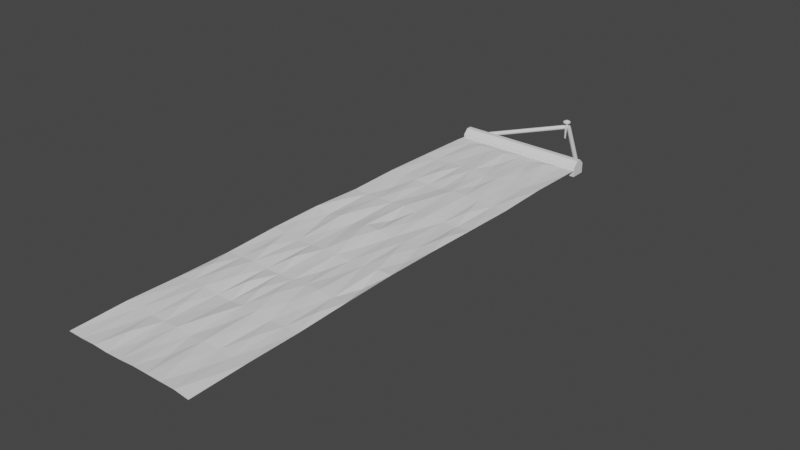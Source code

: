 # Source: GridIso.blend  (saved by Blender 2.90.8; exported with 4.5.12 LTS)
import bpy
from mathutils import Matrix  # noqa: F401  (used for matrix-valued properties, if any)

bpy.ops.wm.read_factory_settings(use_empty=True)
scene = bpy.context.scene
scene.name = 'Scene'

# ---- collections
col_collection = bpy.data.collections.new('Collection'); scene.collection.children.link(col_collection)

# ---- world
world_world = bpy.data.worlds.new('World'); scene.world = world_world
world_world.use_nodes = True; world_world.node_tree.nodes.clear()
_N = world_world.node_tree.nodes; _L = world_world.node_tree.links
n0 = _N.new('ShaderNodeOutputWorld'); n0.name = 'World Output'; n0.location = (300, 300)
n1 = _N.new('ShaderNodeBackground'); n1.name = 'Background'; n1.location = (10, 300)
n1.inputs[0].default_value = (0.05088, 0.05088, 0.05088, 1.0)
_L.new(n1.outputs[0], n0.inputs[0])
n0.is_active_output = True
world_world.color = (0.05088, 0.05088, 0.05088)
world_world.use_sun_shadow = False
world_world.sun_shadow_jitter_overblur = 0.0

# ---- meshes
me_grid = bpy.data.meshes.new('Grid')
me_grid.from_pydata([(-1.0, -3.572, 0.006585), (-0.7778, -3.572, 0.0031), (-0.5556, -3.572, 0.01227), (-0.3333, -3.572, 0.003609), (-0.1111, -3.572, 0.01128), (0.1111, -3.572, 0.02799), (0.3333, -3.572, 0.02877), (0.5556, -3.572, 0.02831), (0.7778, -3.572, 0.03079), (1.0, -3.572, 0.003217), (-1.0, -2.778, 0.03215), (-0.7778, -2.778, 0.01626), (-0.5556, -2.778, 0.007811), (-0.3333, -2.778, 0.01827), (-0.1111, -2.778, 0.0346), (0.1111, -2.778, 0.008601), (0.3333, -2.778, 0.03737), (0.5556, -2.778, 0.009032), (0.7778, -2.778, 0.005995), (1.0, -2.778, 0.01915), (-1.0, -1.984, 0.01584), (-0.7778, -1.984, 0.0258), (-0.5556, -1.984, 0.0405), (-0.3333, -1.984, 0.005407), (-0.1111, -1.984, 0.001812), (0.1111, -1.984, 0.03463), (0.3333, -1.984, 0.04719), (0.5556, -1.984, 0.002133), (0.7778, -1.984, 0.01154), (1.0, -1.984, 0.02064), (-1.0, -1.191, 0.01637), (-0.7778, -1.191, 0.0175), (-0.5556, -1.191, 0.04166), (-0.3333, -1.191, 0.01125), (-0.1111, -1.191, 0.01682), (0.1111, -1.191, 0.01995), (0.3333, -1.191, 0.02897), (0.5556, -1.191, 0.04896), (0.7778, -1.191, 0.02375), (1.0, -1.191, 0.04381), (-1.0, -0.3969, 0.04733), (-0.7778, -0.3969, 0.04555), (-0.5556, -0.3969, 0.01244), (-0.3333, -0.3969, 0.01503), (-0.1111, -0.3969, 0.03147), (0.1111, -0.3969, 0.03447), (0.3333, -0.3969, 0.01876), (0.5556, -0.3969, 0.02635), (0.7778, -0.3969, 0.05431), (1.0, -0.3969, 0.05774), (-1.0, 0.3968, 0.05595), (-0.7778, 0.3968, 0.003689), (-0.5556, 0.3968, 0.05828), (-0.3333, 0.3968, 0.006095), (-0.1111, 0.3968, 0.06323), (0.1111, 0.3968, 0.06159), (0.3333, 0.3968, 0.022), (0.5556, 0.3968, 0.03829), (0.7778, 0.3968, 0.02556), (1.0, 0.3968, 0.04643), (-1.0, 1.191, 0.02301), (-0.7778, 1.191, 0.01366), (-0.5556, 1.191, 0.02991), (-0.3333, 1.191, 0.02147), (-0.1111, 1.191, 0.0432), (0.1111, 1.191, 0.02866), (0.3333, 1.191, 0.0474), (0.5556, 1.191, 0.006775), (0.7778, 1.191, 0.006674), (1.0, 1.191, 0.02554), (-1.0, 1.984, 0.04077), (-0.7778, 1.984, 0.02277), (-0.5556, 1.984, 0.02775), (-0.3333, 1.984, 0.00417), (-0.1111, 1.984, 0.004534), (0.1111, 1.984, 0.04541), (0.3333, 1.984, 0.04322), (0.5556, 1.984, 0.02753), (0.7778, 1.984, 8.894e-05), (1.0, 1.984, 0.007465), (-1.0, 2.778, 0.02711), (-0.7778, 2.778, 0.009799), (-0.5556, 2.778, 0.01028), (-0.3333, 2.778, 0.01619), (-0.1111, 2.778, 0.03461), (0.1111, 2.778, 0.01966), (0.3333, 2.778, 0.02976), (0.5556, 2.778, 0.001133), (0.7778, 2.778, 0.0005014), (1.0, 2.778, 0.02457), (-1.0, 3.572, 0.01004), (-0.7778, 3.572, 0.002474), (-0.5556, 3.572, 0.02961), (-0.3333, 3.572, 0.02164), (-0.1111, 3.572, 0.02802), (0.1111, 3.572, 0.008496), (0.3333, 3.572, 0.004266), (0.5556, 3.572, 0.03126), (0.7778, 3.572, 0.003585), (1.0, 3.572, 0.007844), (-0.8889, 0.7937, 0.04838), (-0.8889, 3.175, 0.0218), (-0.4444, 2.381, 0.04146), (-0.2222, 3.175, 0.03084), (-0.6667, 1.587, 0.003838), (-0.8889, 1.587, 0.02782), (-0.6667, 2.381, 0.02228), (-0.4444, 3.175, 0.01192), (-0.8889, 2.381, 0.03779), (-0.6667, 3.175, 0.02261), (-0.4444, 1.587, 0.04196), (-0.4444, -3.14e-05, 0.02346), (-0.2222, 1.587, 0.007858), (2.98e-08, 3.175, 0.0002473), (-0.8889, -0.7937, 0.02383), (7.451e-09, 1.587, 0.0438), (-0.6667, 0.7937, 0.02663), (0.2222, 3.175, 0.01391), (-0.6667, -0.7937, 0.05961), (-0.4444, 0.7937, 0.0468), (0.4444, 3.175, 0.01175), (-0.2222, 2.381, 0.0337), (-0.2222, 0.7937, 0.0346), (-0.8889, -3.169e-05, 0.04131), (-3.725e-08, 2.381, 0.03055), (-0.8889, -1.587, 0.04553), (-0.6667, -3.126e-05, 0.001513), (0.2222, 2.381, 0.01328), (-0.4444, -0.7937, 0.03604), (-0.4444, -2.381, 0.04286), (0.6666, 2.381, 0.001959), (0.6667, 0.7937, 0.01229), (0.6667, -0.7937, 0.02633), (-0.2222, -3.14e-05, 0.02034), (-0.2222, -1.587, 0.05456), (-0.2222, -3.175, 0.003171), (0.8889, 3.175, 0.0003614), (0.8889, 1.587, 0.01888), (0.8889, -3.126e-05, 0.0257), (0.0, 0.7937, 0.006812), (-3.725e-08, -0.7937, 0.02162), (2.98e-08, -2.381, 0.0429), (-0.8894, -3.173, 0.005603), (0.2222, 1.587, 0.0434), (0.2222, -3.102e-05, 0.01586), (0.2222, -1.587, 0.05175), (0.2222, -3.175, 0.00372), (-0.6671, -2.38, 0.03152), (0.4444, 2.381, 0.03355), (0.4444, 0.7937, 0.01444), (0.4444, -0.7937, 0.01712), (0.4444, -2.381, 0.03446), (-0.4448, -1.586, 0.04096), (-0.4444, -3.175, 0.03732), (0.6667, 3.175, 0.01313), (0.6667, 1.587, 0.04217), (0.6667, -3.126e-05, 0.05804), (0.6667, -1.587, 0.0207), (-0.2225, -0.7927, 0.05885), (-0.2222, -2.381, 0.0153), (0.8889, 2.381, 0.02044), (0.8889, 0.7937, 0.05568), (0.8889, -0.7937, 0.004424), (-0.0002469, 0.0008503, 0.06969), (-1.192e-07, -1.587, 0.0495), (-3.725e-08, -3.175, 0.0204), (-0.8889, -2.381, 0.02857), (0.222, 0.7944, 0.03785), (0.2222, -0.7937, 0.001447), (0.2222, -2.381, 0.01648), (-0.6667, -1.587, 0.04926), (-0.6667, -3.175, 0.001065), (0.4443, 1.588, 0.02635), (0.4444, -3.132e-05, 0.04052), (0.4444, -1.587, 0.02495), (0.8889, -3.175, 0.02349), (0.6667, -3.175, 0.005744), (0.8889, -2.381, 0.004942), (0.4444, -3.175, 0.03866), (0.6667, -2.381, 0.02478), (0.8889, -1.587, 0.04826), (-1.0, 3.732, 0.0), (-0.7778, 3.732, 0.0), (-0.5556, 3.732, 0.0), (-0.3333, 3.732, 0.0), (-0.1111, 3.732, 0.0), (0.1111, 3.732, 0.0), (0.3333, 3.732, 0.0), (0.5556, 3.732, 0.0), (0.7778, 3.732, 0.0), (1.0, 3.732, 0.0), (-1.0, 3.732, -0.09971), (-0.7778, 3.732, -0.09971), (-0.5556, 3.732, -0.09971), (-0.3333, 3.732, -0.09971), (-0.1111, 3.732, -0.09971), (0.1111, 3.732, -0.09971), (0.3333, 3.732, -0.09971), (0.5556, 3.732, -0.09971), (0.7778, 3.732, -0.09971), (1.0, 3.732, -0.09971), (-1.0, 3.955, 0.0), (-0.7778, 3.955, 0.0), (-0.5556, 3.955, 0.0), (-0.3333, 3.955, 0.0), (-0.1111, 3.955, 0.0), (0.1111, 3.955, 0.0), (0.3333, 3.955, 0.0), (0.5556, 3.955, 0.0), (0.7778, 3.955, 0.0), (1.0, 3.955, 0.0), (-1.0, 3.955, -0.09971), (-0.7778, 3.955, -0.09971), (-0.5556, 3.955, -0.09971), (-0.3333, 3.955, -0.09971), (-0.1111, 3.955, -0.09971), (0.1111, 3.955, -0.09971), (0.3333, 3.955, -0.09971), (0.5556, 3.955, -0.09971), (0.7778, 3.955, -0.09971), (1.0, 3.955, -0.09971), (-1.0, 3.811, 0.1239), (-1.0, 3.732, 0.04476), (-0.7778, 3.811, 0.1239), (-0.7778, 3.732, 0.04476), (-0.5556, 3.811, 0.1239), (-0.5556, 3.732, 0.04476), (-0.3333, 3.811, 0.1239), (-0.3333, 3.732, 0.04476), (-0.1111, 3.811, 0.1239), (-0.1111, 3.732, 0.04476), (0.1111, 3.811, 0.1239), (0.1111, 3.732, 0.04476), (0.3333, 3.811, 0.1239), (0.3333, 3.732, 0.04476), (0.5556, 3.811, 0.1239), (0.5556, 3.732, 0.04476), (0.7778, 3.811, 0.1239), (0.7778, 3.732, 0.04476), (1.0, 3.732, 0.04476), (1.0, 3.811, 0.1239), (-1.0, 3.955, 0.05526), (-1.0, 3.886, 0.1239), (-0.7778, 3.955, 0.05526), (-0.7778, 3.886, 0.1239), (-0.5556, 3.955, 0.05526), (-0.5556, 3.886, 0.1239), (-0.3333, 3.955, 0.05526), (-0.3333, 3.886, 0.1239), (-0.1111, 3.955, 0.05526), (-0.1111, 3.886, 0.1239), (0.1111, 3.955, 0.05526), (0.1111, 3.886, 0.1239), (0.3333, 3.955, 0.05526), (0.3333, 3.886, 0.1239), (0.5556, 3.955, 0.05526), (0.5556, 3.886, 0.1239), (0.7778, 3.955, 0.05526), (0.7778, 3.886, 0.1239), (1.0, 3.886, 0.1239), (1.0, 3.955, 0.05526)], [], [(1, 142, 0), (2, 171, 1), (3, 153, 2), (4, 135, 3), (5, 165, 4), (6, 146, 5), (7, 178, 6), (8, 176, 7), (9, 175, 8), (11, 166, 10), (12, 147, 11), (13, 129, 12), (14, 159, 13), (15, 141, 14), (16, 169, 15), (17, 151, 16), (18, 179, 17), (19, 177, 18), (21, 125, 20), (22, 170, 21), (23, 152, 22), (24, 134, 23), (25, 164, 24), (26, 145, 25), (27, 174, 26), (28, 157, 27), (29, 180, 28), (31, 114, 30), (32, 118, 31), (33, 128, 32), (34, 158, 33), (35, 140, 34), (36, 168, 35), (37, 150, 36), (38, 132, 37), (39, 162, 38), (41, 123, 40), (42, 126, 41), (43, 111, 42), (44, 133, 43), (45, 163, 44), (46, 144, 45), (47, 173, 46), (48, 156, 47), (49, 138, 48), (51, 100, 50), (52, 116, 51), (53, 119, 52), (54, 122, 53), (55, 139, 54), (56, 167, 55), (57, 149, 56), (58, 131, 57), (59, 161, 58), (61, 105, 60), (62, 104, 61), (63, 110, 62), (64, 112, 63), (65, 115, 64), (66, 143, 65), (67, 172, 66), (68, 155, 67), (69, 137, 68), (71, 108, 70), (72, 106, 71), (73, 102, 72), (74, 121, 73), (75, 124, 74), (76, 127, 75), (77, 148, 76), (78, 130, 77), (79, 160, 78), (81, 101, 80), (82, 109, 81), (83, 107, 82), (84, 103, 83), (85, 113, 84), (86, 117, 85), (87, 120, 86), (88, 154, 87), (89, 136, 88), (1, 11, 142), (2, 12, 171), (3, 13, 153), (4, 14, 135), (5, 15, 165), (6, 16, 146), (7, 17, 178), (8, 18, 176), (9, 19, 175), (11, 21, 166), (12, 22, 147), (13, 23, 129), (14, 24, 159), (15, 25, 141), (16, 26, 169), (17, 27, 151), (18, 28, 179), (19, 29, 177), (21, 31, 125), (22, 32, 170), (23, 33, 152), (24, 34, 134), (25, 35, 164), (26, 36, 145), (27, 37, 174), (28, 38, 157), (29, 39, 180), (31, 41, 114), (32, 42, 118), (33, 43, 128), (34, 44, 158), (35, 45, 140), (36, 46, 168), (37, 47, 150), (38, 48, 132), (39, 49, 162), (41, 51, 123), (42, 52, 126), (43, 53, 111), (44, 54, 133), (45, 55, 163), (46, 56, 144), (47, 57, 173), (48, 58, 156), (49, 59, 138), (51, 61, 100), (52, 62, 116), (53, 63, 119), (54, 64, 122), (55, 65, 139), (56, 66, 167), (57, 67, 149), (58, 68, 131), (59, 69, 161), (61, 71, 105), (62, 72, 104), (63, 73, 110), (64, 74, 112), (65, 75, 115), (66, 76, 143), (67, 77, 172), (68, 78, 155), (69, 79, 137), (71, 81, 108), (72, 82, 106), (73, 83, 102), (74, 84, 121), (75, 85, 124), (76, 86, 127), (77, 87, 148), (78, 88, 130), (79, 89, 160), (81, 91, 101), (82, 92, 109), (83, 93, 107), (84, 94, 103), (85, 95, 113), (86, 96, 117), (87, 97, 120), (88, 98, 154), (89, 99, 136), (105, 71, 70), (70, 108, 80), (72, 102, 82), (106, 82, 81), (81, 109, 91), (83, 103, 93), (101, 91, 90), (107, 93, 92), (100, 61, 60), (60, 105, 70), (104, 72, 71), (71, 106, 81), (108, 81, 80), (80, 101, 90), (82, 107, 92), (102, 83, 82), (109, 92, 91), (103, 94, 93), (50, 100, 60), (61, 104, 71), (53, 122, 63), (116, 62, 61), (73, 121, 83), (115, 75, 74), (86, 120, 96), (113, 95, 94), (114, 41, 40), (52, 119, 62), (112, 74, 73), (85, 117, 95), (31, 118, 41), (51, 116, 61), (111, 53, 52), (64, 115, 74), (110, 73, 72), (84, 113, 94), (127, 86, 85), (30, 114, 40), (126, 52, 51), (63, 112, 73), (124, 85, 84), (125, 31, 30), (42, 111, 52), (123, 51, 50), (62, 110, 72), (122, 64, 63), (75, 127, 85), (121, 84, 83), (120, 97, 96), (41, 126, 51), (119, 63, 62), (74, 124, 84), (20, 125, 30), (117, 96, 95), (40, 123, 50), (118, 42, 41), (173, 57, 56), (147, 22, 21), (14, 141, 24), (150, 47, 46), (65, 143, 75), (154, 98, 97), (171, 12, 11), (4, 165, 14), (174, 37, 36), (55, 167, 65), (130, 88, 87), (151, 27, 26), (45, 144, 55), (155, 78, 77), (10, 166, 20), (128, 43, 42), (35, 168, 45), (131, 68, 67), (0, 142, 10), (152, 33, 32), (25, 145, 35), (156, 58, 57), (76, 148, 86), (129, 23, 22), (15, 169, 25), (132, 48, 47), (66, 172, 76), (136, 99, 98), (153, 13, 12), (5, 146, 15), (157, 38, 37), (56, 149, 66), (160, 89, 88), (21, 170, 31), (133, 54, 53), (46, 173, 56), (137, 79, 78), (11, 147, 21), (158, 44, 43), (36, 150, 46), (161, 69, 68), (87, 154, 97), (1, 171, 11), (134, 34, 33), (26, 174, 36), (138, 59, 58), (77, 130, 87), (159, 24, 23), (16, 151, 26), (162, 49, 48), (67, 155, 77), (135, 14, 13), (32, 128, 42), (139, 65, 64), (57, 131, 67), (22, 152, 32), (163, 55, 54), (47, 156, 57), (12, 129, 22), (140, 45, 44), (37, 132, 47), (88, 136, 98), (2, 153, 12), (164, 35, 34), (27, 157, 37), (78, 160, 88), (141, 25, 24), (43, 133, 53), (143, 76, 75), (68, 137, 78), (165, 15, 14), (33, 158, 43), (167, 66, 65), (58, 161, 68), (23, 134, 33), (144, 56, 55), (48, 138, 58), (166, 21, 20), (13, 159, 23), (168, 46, 45), (38, 162, 48), (142, 11, 10), (3, 135, 13), (145, 36, 35), (54, 139, 64), (148, 87, 86), (169, 26, 25), (44, 163, 54), (172, 77, 76), (146, 16, 15), (34, 140, 44), (149, 67, 66), (170, 32, 31), (24, 164, 34), (177, 29, 28), (28, 180, 38), (7, 176, 17), (178, 17, 16), (175, 19, 18), (18, 177, 28), (179, 28, 27), (180, 39, 38), (6, 178, 16), (8, 175, 18), (176, 18, 17), (17, 179, 27), (94, 95, 186, 185), (96, 97, 188, 187), (91, 92, 183, 182), (98, 99, 190, 189), (93, 94, 185, 184), (95, 96, 187, 186), (90, 91, 182, 181), (97, 98, 189, 188), (92, 93, 184, 183), (240, 237, 258, 259), (181, 191, 211, 201), (200, 190, 210, 220), (192, 193, 213, 212), (208, 209, 257, 255), (199, 200, 220, 219), (191, 192, 212, 211), (207, 208, 255, 253), (198, 199, 219, 218), (206, 207, 253, 251), (197, 198, 218, 217), (225, 223, 244, 246), (205, 206, 251, 249), (196, 197, 217, 216), (204, 205, 249, 247), (195, 196, 216, 215), (221, 222, 181, 201, 241, 242), (237, 235, 256, 258), (231, 229, 250, 252), (203, 204, 247, 245), (190, 239, 240, 259, 260, 210), (233, 231, 252, 254), (227, 225, 246, 248), (235, 233, 254, 256), (229, 227, 248, 250), (202, 201, 211, 212), (209, 208, 218, 219), (206, 205, 215, 216), (203, 202, 212, 213), (210, 209, 219, 220), (207, 206, 216, 217), (204, 203, 213, 214), (208, 207, 217, 218), (205, 204, 214, 215), (193, 194, 214, 213), (209, 210, 260, 257), (194, 195, 215, 214), (202, 203, 245, 243), (223, 221, 242, 244), (224, 222, 221, 223), (226, 224, 223, 225), (228, 226, 225, 227), (230, 228, 227, 229), (232, 230, 229, 231), (234, 232, 231, 233), (236, 234, 233, 235), (238, 236, 235, 237), (239, 238, 237, 240), (222, 224, 226, 228, 230, 232, 234, 236, 238, 239, 190, 200, 199, 198, 197, 196, 195, 194, 193, 192, 191, 181), (244, 242, 241, 243), (246, 244, 243, 245), (248, 246, 245, 247), (250, 248, 247, 249), (252, 250, 249, 251), (254, 252, 251, 253), (256, 254, 253, 255), (258, 256, 255, 257), (259, 258, 257, 260), (201, 202, 243, 241)])
_uv = me_grid.uv_layers.new(name='UVMap')
_uv.uv.foreach_set('vector', [0.1111, 0.0, 0.05532, 0.05579, 0.0, 0.0, 0.2222, 0.0, 0.1667, 0.05556, 0.1111, 0.0, 0.3333, 0.0, 0.2778, 0.05556, 0.2222, 0.0, 0.4444, 0.0, 0.3889, 0.05556, 0.3333, 0.0, 0.5556, 0.0, 0.5, 0.05556, 0.4444, 0.0, 0.6667, 0.0, 0.6111, 0.05556, 0.5556, 0.0, 0.7778, 0.0, 0.7222, 0.05556, 0.6667, 0.0, 0.8889, 0.0, 0.8333, 0.05556, 0.7778, 0.0, 1.0, 0.0, 0.9444, 0.05556, 0.8889, 0.0, 0.1111, 0.1111, 0.05556, 0.1667, 0.0, 0.1111, 0.2222, 0.1111, 0.1665, 0.1669, 0.1111, 0.1111, 0.3333, 0.1111, 0.2778, 0.1667, 0.2222, 0.1111, 0.4444, 0.1111, 0.3889, 0.1667, 0.3333, 0.1111, 0.5556, 0.1111, 0.5, 0.1667, 0.4444, 0.1111, 0.6667, 0.1111, 0.6111, 0.1667, 0.5556, 0.1111, 0.7778, 0.1111, 0.7222, 0.1667, 0.6667, 0.1111, 0.8889, 0.1111, 0.8333, 0.1667, 0.7778, 0.1111, 1.0, 0.1111, 0.9444, 0.1667, 0.8889, 0.1111, 0.1111, 0.2222, 0.05556, 0.2778, 0.0, 0.2222, 0.2222, 0.2222, 0.1667, 0.2778, 0.1111, 0.2222, 0.3333, 0.2222, 0.2776, 0.278, 0.2222, 0.2222, 0.4444, 0.2222, 0.3889, 0.2778, 0.3333, 0.2222, 0.5556, 0.2222, 0.5, 0.2778, 0.4444, 0.2222, 0.6667, 0.2222, 0.6111, 0.2778, 0.5556, 0.2222, 0.7778, 0.2222, 0.7222, 0.2778, 0.6667, 0.2222, 0.8889, 0.2222, 0.8333, 0.2778, 0.7778, 0.2222, 1.0, 0.2222, 0.9444, 0.2778, 0.8889, 0.2222, 0.1111, 0.3333, 0.05556, 0.3889, 0.0, 0.3333, 0.2222, 0.3333, 0.1667, 0.3889, 0.1111, 0.3333, 0.3333, 0.3333, 0.2778, 0.3889, 0.2222, 0.3333, 0.4444, 0.3333, 0.3887, 0.389, 0.3333, 0.3333, 0.5556, 0.3333, 0.5, 0.3889, 0.4444, 0.3333, 0.6667, 0.3333, 0.6111, 0.3889, 0.5556, 0.3333, 0.7778, 0.3333, 0.7222, 0.3889, 0.6667, 0.3333, 0.8889, 0.3333, 0.8333, 0.3889, 0.7778, 0.3333, 1.0, 0.3333, 0.9444, 0.3889, 0.8889, 0.3333, 0.1111, 0.4444, 0.05556, 0.5, 0.0, 0.4444, 0.2222, 0.4444, 0.1667, 0.5, 0.1111, 0.4444, 0.3333, 0.4444, 0.2778, 0.5, 0.2222, 0.4444, 0.4444, 0.4444, 0.3889, 0.5, 0.3333, 0.4444, 0.5556, 0.4444, 0.4999, 0.5001, 0.4444, 0.4444, 0.6667, 0.4444, 0.6111, 0.5, 0.5556, 0.4444, 0.7778, 0.4444, 0.7222, 0.5, 0.6667, 0.4444, 0.8889, 0.4444, 0.8333, 0.5, 0.7778, 0.4444, 1.0, 0.4444, 0.9444, 0.5, 0.8889, 0.4444, 0.1111, 0.5556, 0.05556, 0.6111, 0.0, 0.5556, 0.2222, 0.5556, 0.1667, 0.6111, 0.1111, 0.5556, 0.3333, 0.5556, 0.2778, 0.6111, 0.2222, 0.5556, 0.4444, 0.5556, 0.3889, 0.6111, 0.3333, 0.5556, 0.5556, 0.5556, 0.5, 0.6111, 0.4444, 0.5556, 0.6667, 0.5556, 0.611, 0.6112, 0.5556, 0.5556, 0.7778, 0.5556, 0.7222, 0.6111, 0.6667, 0.5556, 0.8889, 0.5556, 0.8333, 0.6111, 0.7778, 0.5556, 1.0, 0.5556, 0.9444, 0.6111, 0.8889, 0.5556, 0.1111, 0.6667, 0.05556, 0.7222, 0.0, 0.6667, 0.2222, 0.6667, 0.1667, 0.7222, 0.1111, 0.6667, 0.3333, 0.6667, 0.2778, 0.7222, 0.2222, 0.6667, 0.4444, 0.6667, 0.3889, 0.7222, 0.3333, 0.6667, 0.5556, 0.6667, 0.5, 0.7222, 0.4444, 0.6667, 0.6667, 0.6667, 0.6111, 0.7222, 0.5556, 0.6667, 0.7778, 0.6667, 0.7222, 0.7223, 0.6667, 0.6667, 0.8889, 0.6667, 0.8333, 0.7222, 0.7778, 0.6667, 1.0, 0.6667, 0.9444, 0.7222, 0.8889, 0.6667, 0.1111, 0.7778, 0.05556, 0.8333, 0.0, 0.7778, 0.2222, 0.7778, 0.1667, 0.8333, 0.1111, 0.7778, 0.3333, 0.7778, 0.2778, 0.8333, 0.2222, 0.7778, 0.4444, 0.7778, 0.3889, 0.8333, 0.3333, 0.7778, 0.5556, 0.7778, 0.5, 0.8333, 0.4444, 0.7778, 0.6667, 0.7778, 0.6111, 0.8333, 0.5556, 0.7778, 0.7778, 0.7778, 0.7222, 0.8333, 0.6667, 0.7778, 0.8889, 0.7778, 0.8333, 0.8334, 0.7778, 0.7778, 1.0, 0.7778, 0.9444, 0.8333, 0.8889, 0.7778, 0.1111, 0.8889, 0.05556, 0.9444, 0.0, 0.8889, 0.2222, 0.8889, 0.1667, 0.9444, 0.1111, 0.8889, 0.3333, 0.8889, 0.2778, 0.9444, 0.2222, 0.8889, 0.4444, 0.8889, 0.3889, 0.9444, 0.3333, 0.8889, 0.5556, 0.8889, 0.5, 0.9444, 0.4444, 0.8889, 0.6667, 0.8889, 0.6111, 0.9444, 0.5556, 0.8889, 0.7778, 0.8889, 0.7222, 0.9444, 0.6667, 0.8889, 0.8889, 0.8889, 0.8333, 0.9444, 0.7778, 0.8889, 1.0, 0.8889, 0.9444, 0.9445, 0.8889, 0.8889, 0.1111, 0.0, 0.1111, 0.1111, 0.05532, 0.05579, 0.2222, 0.0, 0.2222, 0.1111, 0.1667, 0.05556, 0.3333, 0.0, 0.3333, 0.1111, 0.2778, 0.05556, 0.4444, 0.0, 0.4444, 0.1111, 0.3889, 0.05556, 0.5556, 0.0, 0.5556, 0.1111, 0.5, 0.05556, 0.6667, 0.0, 0.6667, 0.1111, 0.6111, 0.05556, 0.7778, 0.0, 0.7778, 0.1111, 0.7222, 0.05556, 0.8889, 0.0, 0.8889, 0.1111, 0.8333, 0.05556, 1.0, 0.0, 1.0, 0.1111, 0.9444, 0.05556, 0.1111, 0.1111, 0.1111, 0.2222, 0.05556, 0.1667, 0.2222, 0.1111, 0.2222, 0.2222, 0.1665, 0.1669, 0.3333, 0.1111, 0.3333, 0.2222, 0.2778, 0.1667, 0.4444, 0.1111, 0.4444, 0.2222, 0.3889, 0.1667, 0.5556, 0.1111, 0.5556, 0.2222, 0.5, 0.1667, 0.6667, 0.1111, 0.6667, 0.2222, 0.6111, 0.1667, 0.7778, 0.1111, 0.7778, 0.2222, 0.7222, 0.1667, 0.8889, 0.1111, 0.8889, 0.2222, 0.8333, 0.1667, 1.0, 0.1111, 1.0, 0.2222, 0.9444, 0.1667, 0.1111, 0.2222, 0.1111, 0.3333, 0.05556, 0.2778, 0.2222, 0.2222, 0.2222, 0.3333, 0.1667, 0.2778, 0.3333, 0.2222, 0.3333, 0.3333, 0.2776, 0.278, 0.4444, 0.2222, 0.4444, 0.3333, 0.3889, 0.2778, 0.5556, 0.2222, 0.5556, 0.3333, 0.5, 0.2778, 0.6667, 0.2222, 0.6667, 0.3333, 0.6111, 0.2778, 0.7778, 0.2222, 0.7778, 0.3333, 0.7222, 0.2778, 0.8889, 0.2222, 0.8889, 0.3333, 0.8333, 0.2778, 1.0, 0.2222, 1.0, 0.3333, 0.9444, 0.2778, 0.1111, 0.3333, 0.1111, 0.4444, 0.05556, 0.3889, 0.2222, 0.3333, 0.2222, 0.4444, 0.1667, 0.3889, 0.3333, 0.3333, 0.3333, 0.4444, 0.2778, 0.3889, 0.4444, 0.3333, 0.4444, 0.4444, 0.3887, 0.389, 0.5556, 0.3333, 0.5556, 0.4444, 0.5, 0.3889, 0.6667, 0.3333, 0.6667, 0.4444, 0.6111, 0.3889, 0.7778, 0.3333, 0.7778, 0.4444, 0.7222, 0.3889, 0.8889, 0.3333, 0.8889, 0.4444, 0.8333, 0.3889, 1.0, 0.3333, 1.0, 0.4444, 0.9444, 0.3889, 0.1111, 0.4444, 0.1111, 0.5556, 0.05556, 0.5, 0.2222, 0.4444, 0.2222, 0.5556, 0.1667, 0.5, 0.3333, 0.4444, 0.3333, 0.5556, 0.2778, 0.5, 0.4444, 0.4444, 0.4444, 0.5556, 0.3889, 0.5, 0.5556, 0.4444, 0.5556, 0.5556, 0.4999, 0.5001, 0.6667, 0.4444, 0.6667, 0.5556, 0.6111, 0.5, 0.7778, 0.4444, 0.7778, 0.5556, 0.7222, 0.5, 0.8889, 0.4444, 0.8889, 0.5556, 0.8333, 0.5, 1.0, 0.4444, 1.0, 0.5556, 0.9444, 0.5, 0.1111, 0.5556, 0.1111, 0.6667, 0.05556, 0.6111, 0.2222, 0.5556, 0.2222, 0.6667, 0.1667, 0.6111, 0.3333, 0.5556, 0.3333, 0.6667, 0.2778, 0.6111, 0.4444, 0.5556, 0.4444, 0.6667, 0.3889, 0.6111, 0.5556, 0.5556, 0.5556, 0.6667, 0.5, 0.6111, 0.6667, 0.5556, 0.6667, 0.6667, 0.611, 0.6112, 0.7778, 0.5556, 0.7778, 0.6667, 0.7222, 0.6111, 0.8889, 0.5556, 0.8889, 0.6667, 0.8333, 0.6111, 1.0, 0.5556, 1.0, 0.6667, 0.9444, 0.6111, 0.1111, 0.6667, 0.1111, 0.7778, 0.05556, 0.7222, 0.2222, 0.6667, 0.2222, 0.7778, 0.1667, 0.7222, 0.3333, 0.6667, 0.3333, 0.7778, 0.2778, 0.7222, 0.4444, 0.6667, 0.4444, 0.7778, 0.3889, 0.7222, 0.5556, 0.6667, 0.5556, 0.7778, 0.5, 0.7222, 0.6667, 0.6667, 0.6667, 0.7778, 0.6111, 0.7222, 0.7778, 0.6667, 0.7778, 0.7778, 0.7222, 0.7223, 0.8889, 0.6667, 0.8889, 0.7778, 0.8333, 0.7222, 1.0, 0.6667, 1.0, 0.7778, 0.9444, 0.7222, 0.1111, 0.7778, 0.1111, 0.8889, 0.05556, 0.8333, 0.2222, 0.7778, 0.2222, 0.8889, 0.1667, 0.8333, 0.3333, 0.7778, 0.3333, 0.8889, 0.2778, 0.8333, 0.4444, 0.7778, 0.4444, 0.8889, 0.3889, 0.8333, 0.5556, 0.7778, 0.5556, 0.8889, 0.5, 0.8333, 0.6667, 0.7778, 0.6667, 0.8889, 0.6111, 0.8333, 0.7778, 0.7778, 0.7778, 0.8889, 0.7222, 0.8333, 0.8889, 0.7778, 0.8889, 0.8889, 0.8333, 0.8334, 1.0, 0.7778, 1.0, 0.8889, 0.9444, 0.8333, 0.1111, 0.8889, 0.1111, 1.0, 0.05556, 0.9444, 0.2222, 0.8889, 0.2222, 1.0, 0.1667, 0.9444, 0.3333, 0.8889, 0.3333, 1.0, 0.2778, 0.9444, 0.4444, 0.8889, 0.4444, 1.0, 0.3889, 0.9444, 0.5556, 0.8889, 0.5556, 1.0, 0.5, 0.9444, 0.6667, 0.8889, 0.6667, 1.0, 0.6111, 0.9444, 0.7778, 0.8889, 0.7778, 1.0, 0.7222, 0.9444, 0.8889, 0.8889, 0.8889, 1.0, 0.8333, 0.9444, 1.0, 0.8889, 1.0, 1.0, 0.9444, 0.9445, 0.05556, 0.7222, 0.1111, 0.7778, 0.0, 0.7778, 0.0, 0.7778, 0.05556, 0.8333, 0.0, 0.8889, 0.2222, 0.7778, 0.2778, 0.8333, 0.2222, 0.8889, 0.1667, 0.8333, 0.2222, 0.8889, 0.1111, 0.8889, 0.1111, 0.8889, 0.1667, 0.9444, 0.1111, 1.0, 0.3333, 0.8889, 0.3889, 0.9444, 0.3333, 1.0, 0.05556, 0.9444, 0.1111, 1.0, 0.0, 1.0, 0.2778, 0.9444, 0.3333, 1.0, 0.2222, 1.0, 0.05556, 0.6111, 0.1111, 0.6667, 0.0, 0.6667, 0.0, 0.6667, 0.05556, 0.7222, 0.0, 0.7778, 0.1667, 0.7222, 0.2222, 0.7778, 0.1111, 0.7778, 0.1111, 0.7778, 0.1667, 0.8333, 0.1111, 0.8889, 0.05556, 0.8333, 0.1111, 0.8889, 0.0, 0.8889, 0.0, 0.8889, 0.05556, 0.9444, 0.0, 1.0, 0.2222, 0.8889, 0.2778, 0.9444, 0.2222, 1.0, 0.2778, 0.8333, 0.3333, 0.8889, 0.2222, 0.8889, 0.1667, 0.9444, 0.2222, 1.0, 0.1111, 1.0, 0.3889, 0.9444, 0.4444, 1.0, 0.3333, 1.0, 0.0, 0.5556, 0.05556, 0.6111, 0.0, 0.6667, 0.1111, 0.6667, 0.1667, 0.7222, 0.1111, 0.7778, 0.3333, 0.5556, 0.3889, 0.6111, 0.3333, 0.6667, 0.1667, 0.6111, 0.2222, 0.6667, 0.1111, 0.6667, 0.3333, 0.7778, 0.3889, 0.8333, 0.3333, 0.8889, 0.5, 0.7222, 0.5556, 0.7778, 0.4444, 0.7778, 0.6667, 0.8889, 0.7222, 0.9444, 0.6667, 1.0, 0.5, 0.9444, 0.5556, 1.0, 0.4444, 1.0, 0.05556, 0.3889, 0.1111, 0.4444, 0.0, 0.4444, 0.2222, 0.5556, 0.2778, 0.6111, 0.2222, 0.6667, 0.3889, 0.7222, 0.4444, 0.7778, 0.3333, 0.7778, 0.5556, 0.8889, 0.6111, 0.9444, 0.5556, 1.0, 0.1111, 0.3333, 0.1667, 0.3889, 0.1111, 0.4444, 0.1111, 0.5556, 0.1667, 0.6111, 0.1111, 0.6667, 0.2778, 0.5, 0.3333, 0.5556, 0.2222, 0.5556, 0.4444, 0.6667, 0.5, 0.7222, 0.4444, 0.7778, 0.2778, 0.7222, 0.3333, 0.7778, 0.2222, 0.7778, 0.4444, 0.8889, 0.5, 0.9444, 0.4444, 1.0, 0.6111, 0.8333, 0.6667, 0.8889, 0.5556, 0.8889, 0.0, 0.3333, 0.05556, 0.3889, 0.0, 0.4444, 0.1667, 0.5, 0.2222, 0.5556, 0.1111, 0.5556, 0.3333, 0.6667, 0.3889, 0.7222, 0.3333, 0.7778, 0.5, 0.8333, 0.5556, 0.8889, 0.4444, 0.8889, 0.05556, 0.2778, 0.1111, 0.3333, 0.0, 0.3333, 0.2222, 0.4444, 0.2778, 0.5, 0.2222, 0.5556, 0.05556, 0.5, 0.1111, 0.5556, 0.0, 0.5556, 0.2222, 0.6667, 0.2778, 0.7222, 0.2222, 0.7778, 0.3889, 0.6111, 0.4444, 0.6667, 0.3333, 0.6667, 0.5556, 0.7778, 0.6111, 0.8333, 0.5556, 0.8889, 0.3889, 0.8333, 0.4444, 0.8889, 0.3333, 0.8889, 0.7222, 0.9444, 0.7778, 1.0, 0.6667, 1.0, 0.1111, 0.4444, 0.1667, 0.5, 0.1111, 0.5556, 0.2778, 0.6111, 0.3333, 0.6667, 0.2222, 0.6667, 0.4444, 0.7778, 0.5, 0.8333, 0.4444, 0.8889, 0.0, 0.2222, 0.05556, 0.2778, 0.0, 0.3333, 0.6111, 0.9444, 0.6667, 1.0, 0.5556, 1.0, 0.0, 0.4444, 0.05556, 0.5, 0.0, 0.5556, 0.1667, 0.3889, 0.2222, 0.4444, 0.1111, 0.4444, 0.7222, 0.5, 0.7778, 0.5556, 0.6667, 0.5556, 0.1665, 0.1669, 0.2222, 0.2222, 0.1111, 0.2222, 0.4444, 0.1111, 0.5, 0.1667, 0.4444, 0.2222, 0.7222, 0.3889, 0.7778, 0.4444, 0.6667, 0.4444, 0.5556, 0.6667, 0.6111, 0.7222, 0.5556, 0.7778, 0.8333, 0.9444, 0.8889, 1.0, 0.7778, 1.0, 0.1667, 0.05556, 0.2222, 0.1111, 0.1111, 0.1111, 0.4444, 0.0, 0.5, 0.05556, 0.4444, 0.1111, 0.7222, 0.2778, 0.7778, 0.3333, 0.6667, 0.3333, 0.5556, 0.5556, 0.611, 0.6112, 0.5556, 0.6667, 0.8333, 0.8334, 0.8889, 0.8889, 0.7778, 0.8889, 0.7222, 0.1667, 0.7778, 0.2222, 0.6667, 0.2222, 0.5556, 0.4444, 0.6111, 0.5, 0.5556, 0.5556, 0.8333, 0.7222, 0.8889, 0.7778, 0.7778, 0.7778, 0.0, 0.1111, 0.05556, 0.1667, 0.0, 0.2222, 0.2778, 0.3889, 0.3333, 0.4444, 0.2222, 0.4444, 0.5556, 0.3333, 0.6111, 0.3889, 0.5556, 0.4444, 0.8333, 0.6111, 0.8889, 0.6667, 0.7778, 0.6667, 0.0, 0.0, 0.05532, 0.05579, 0.0, 0.1111, 0.2776, 0.278, 0.3333, 0.3333, 0.2222, 0.3333, 0.5556, 0.2222, 0.6111, 0.2778, 0.5556, 0.3333, 0.8333, 0.5, 0.8889, 0.5556, 0.7778, 0.5556, 0.6667, 0.7778, 0.7222, 0.8333, 0.6667, 0.8889, 0.2778, 0.1667, 0.3333, 0.2222, 0.2222, 0.2222, 0.5556, 0.1111, 0.6111, 0.1667, 0.5556, 0.2222, 0.8333, 0.3889, 0.8889, 0.4444, 0.7778, 0.4444, 0.6667, 0.6667, 0.7222, 0.7223, 0.6667, 0.7778, 0.9444, 0.9445, 1.0, 1.0, 0.8889, 1.0, 0.2778, 0.05556, 0.3333, 0.1111, 0.2222, 0.1111, 0.5556, 0.0, 0.6111, 0.05556, 0.5556, 0.1111, 0.8333, 0.2778, 0.8889, 0.3333, 0.7778, 0.3333, 0.6667, 0.5556, 0.7222, 0.6111, 0.6667, 0.6667, 0.9444, 0.8333, 1.0, 0.8889, 0.8889, 0.8889, 0.1111, 0.2222, 0.1667, 0.2778, 0.1111, 0.3333, 0.3889, 0.5, 0.4444, 0.5556, 0.3333, 0.5556, 0.6667, 0.4444, 0.7222, 0.5, 0.6667, 0.5556, 0.9444, 0.7222, 1.0, 0.7778, 0.8889, 0.7778, 0.1111, 0.1111, 0.1665, 0.1669, 0.1111, 0.2222, 0.3887, 0.389, 0.4444, 0.4444, 0.3333, 0.4444, 0.6667, 0.3333, 0.7222, 0.3889, 0.6667, 0.4444, 0.9444, 0.6111, 1.0, 0.6667, 0.8889, 0.6667, 0.7778, 0.8889, 0.8333, 0.9444, 0.7778, 1.0, 0.1111, 0.0, 0.1667, 0.05556, 0.1111, 0.1111, 0.3889, 0.2778, 0.4444, 0.3333, 0.3333, 0.3333, 0.6667, 0.2222, 0.7222, 0.2778, 0.6667, 0.3333, 0.9444, 0.5, 1.0, 0.5556, 0.8889, 0.5556, 0.7778, 0.7778, 0.8333, 0.8334, 0.7778, 0.8889, 0.3889, 0.1667, 0.4444, 0.2222, 0.3333, 0.2222, 0.6667, 0.1111, 0.7222, 0.1667, 0.6667, 0.2222, 0.9444, 0.3889, 1.0, 0.4444, 0.8889, 0.4444, 0.7778, 0.6667, 0.8333, 0.7222, 0.7778, 0.7778, 0.3889, 0.05556, 0.4444, 0.1111, 0.3333, 0.1111, 0.2222, 0.3333, 0.2778, 0.3889, 0.2222, 0.4444, 0.5, 0.6111, 0.5556, 0.6667, 0.4444, 0.6667, 0.7778, 0.5556, 0.8333, 0.6111, 0.7778, 0.6667, 0.2222, 0.2222, 0.2776, 0.278, 0.2222, 0.3333, 0.4999, 0.5001, 0.5556, 0.5556, 0.4444, 0.5556, 0.7778, 0.4444, 0.8333, 0.5, 0.7778, 0.5556, 0.2222, 0.1111, 0.2778, 0.1667, 0.2222, 0.2222, 0.5, 0.3889, 0.5556, 0.4444, 0.4444, 0.4444, 0.7778, 0.3333, 0.8333, 0.3889, 0.7778, 0.4444, 0.8889, 0.8889, 0.9444, 0.9445, 0.8889, 1.0, 0.2222, 0.0, 0.2778, 0.05556, 0.2222, 0.1111, 0.5, 0.2778, 0.5556, 0.3333, 0.4444, 0.3333, 0.7778, 0.2222, 0.8333, 0.2778, 0.7778, 0.3333, 0.8889, 0.7778, 0.9444, 0.8333, 0.8889, 0.8889, 0.5, 0.1667, 0.5556, 0.2222, 0.4444, 0.2222, 0.3333, 0.4444, 0.3889, 0.5, 0.3333, 0.5556, 0.6111, 0.7222, 0.6667, 0.7778, 0.5556, 0.7778, 0.8889, 0.6667, 0.9444, 0.7222, 0.8889, 0.7778, 0.5, 0.05556, 0.5556, 0.1111, 0.4444, 0.1111, 0.3333, 0.3333, 0.3887, 0.389, 0.3333, 0.4444, 0.611, 0.6112, 0.6667, 0.6667, 0.5556, 0.6667, 0.8889, 0.5556, 0.9444, 0.6111, 0.8889, 0.6667, 0.3333, 0.2222, 0.3889, 0.2778, 0.3333, 0.3333, 0.6111, 0.5, 0.6667, 0.5556, 0.5556, 0.5556, 0.8889, 0.4444, 0.9444, 0.5, 0.8889, 0.5556, 0.05556, 0.1667, 0.1111, 0.2222, 0.0, 0.2222, 0.3333, 0.1111, 0.3889, 0.1667, 0.3333, 0.2222, 0.6111, 0.3889, 0.6667, 0.4444, 0.5556, 0.4444, 0.8889, 0.3333, 0.9444, 0.3889, 0.8889, 0.4444, 0.05532, 0.05579, 0.1111, 0.1111, 0.0, 0.1111, 0.3333, 0.0, 0.3889, 0.05556, 0.3333, 0.1111, 0.6111, 0.2778, 0.6667, 0.3333, 0.5556, 0.3333, 0.4444, 0.5556, 0.5, 0.6111, 0.4444, 0.6667, 0.7222, 0.8333, 0.7778, 0.8889, 0.6667, 0.8889, 0.6111, 0.1667, 0.6667, 0.2222, 0.5556, 0.2222, 0.4444, 0.4444, 0.4999, 0.5001, 0.4444, 0.5556, 0.7222, 0.7223, 0.7778, 0.7778, 0.6667, 0.7778, 0.6111, 0.05556, 0.6667, 0.1111, 0.5556, 0.1111, 0.4444, 0.3333, 0.5, 0.3889, 0.4444, 0.4444, 0.7222, 0.6111, 0.7778, 0.6667, 0.6667, 0.6667, 0.1667, 0.2778, 0.2222, 0.3333, 0.1111, 0.3333, 0.4444, 0.2222, 0.5, 0.2778, 0.4444, 0.3333, 0.9444, 0.1667, 1.0, 0.2222, 0.8889, 0.2222, 0.8889, 0.2222, 0.9444, 0.2778, 0.8889, 0.3333, 0.7778, 0.0, 0.8333, 0.05556, 0.7778, 0.1111, 0.7222, 0.05556, 0.7778, 0.1111, 0.6667, 0.1111, 0.9444, 0.05556, 1.0, 0.1111, 0.8889, 0.1111, 0.8889, 0.1111, 0.9444, 0.1667, 0.8889, 0.2222, 0.8333, 0.1667, 0.8889, 0.2222, 0.7778, 0.2222, 0.9444, 0.2778, 1.0, 0.3333, 0.8889, 0.3333, 0.6667, 0.0, 0.7222, 0.05556, 0.6667, 0.1111, 0.8889, 0.0, 0.9444, 0.05556, 0.8889, 0.1111, 0.8333, 0.05556, 0.8889, 0.1111, 0.7778, 0.1111, 0.7778, 0.1111, 0.8333, 0.1667, 0.7778, 0.2222, 0.4444, 1.0, 0.5556, 1.0, 0.5556, 1.0, 0.4444, 1.0, 0.6667, 1.0, 0.7778, 1.0, 0.7778, 1.0, 0.6667, 1.0, 0.1111, 1.0, 0.2222, 1.0, 0.2222, 1.0, 0.1111, 1.0, 0.8889, 1.0, 1.0, 1.0, 1.0, 1.0, 0.8889, 1.0, 0.3333, 1.0, 0.4444, 1.0, 0.4444, 1.0, 0.3333, 1.0, 0.5556, 1.0, 0.6667, 1.0, 0.6667, 1.0, 0.5556, 1.0, 0.0, 1.0, 0.1111, 1.0, 0.1111, 1.0, 0.0, 1.0, 0.7778, 1.0, 0.8889, 1.0, 0.8889, 1.0, 0.7778, 1.0, 0.2222, 1.0, 0.3333, 1.0, 0.3333, 1.0, 0.2222, 1.0, 0.0, 0.0, 0.0, 0.0, 0.0, 0.0, 0.0, 0.0, 0.0, 0.0, 0.0, 0.0, 0.0, 0.0, 0.0, 0.0, 0.0, 0.0, 0.0, 0.0, 0.0, 0.0, 0.0, 0.0, 0.0, 0.0, 0.0, 0.0, 0.0, 0.0, 0.0, 0.0, 0.7778, 1.0, 0.8889, 1.0, 0.8889, 1.0, 0.7778, 1.0, 0.0, 0.0, 0.0, 0.0, 0.0, 0.0, 0.0, 0.0, 0.0, 0.0, 0.0, 0.0, 0.0, 0.0, 0.0, 0.0, 0.6667, 1.0, 0.7778, 1.0, 0.7778, 1.0, 0.6667, 1.0, 0.0, 0.0, 0.0, 0.0, 0.0, 0.0, 0.0, 0.0, 0.5556, 1.0, 0.6667, 1.0, 0.6667, 1.0, 0.5556, 1.0, 0.0, 0.0, 0.0, 0.0, 0.0, 0.0, 0.0, 0.0, 0.0, 0.0, 0.0, 0.0, 0.0, 0.0, 0.0, 0.0, 0.4444, 1.0, 0.5556, 1.0, 0.5556, 1.0, 0.4444, 1.0, 0.0, 0.0, 0.0, 0.0, 0.0, 0.0, 0.0, 0.0, 0.3333, 1.0, 0.4444, 1.0, 0.4444, 1.0, 0.3333, 1.0, 0.0, 0.0, 0.0, 0.0, 0.0, 0.0, 0.0, 0.0, 0.0, 0.0, 0.0, 0.0, 0.0, 0.0, 0.0, 0.0, 0.0, 0.0, 0.0, 0.0, 0.0, 0.0, 0.0, 0.0, 0.0, 0.0, 0.0, 0.0, 0.0, 0.0, 0.0, 0.0, 0.0, 0.0, 0.0, 0.0, 0.2222, 1.0, 0.3333, 1.0, 0.3333, 1.0, 0.2222, 1.0, 0.0, 0.0, 0.0, 0.0, 0.0, 0.0, 0.0, 0.0, 0.0, 0.0, 0.0, 0.0, 0.0, 0.0, 0.0, 0.0, 0.0, 0.0, 0.0, 0.0, 0.0, 0.0, 0.0, 0.0, 0.0, 0.0, 0.0, 0.0, 0.0, 0.0, 0.0, 0.0, 0.0, 0.0, 0.0, 0.0, 0.0, 0.0, 0.0, 0.0, 0.0, 0.0, 0.0, 0.0, 0.1111, 1.0, 0.0, 1.0, 0.0, 1.0, 0.1111, 1.0, 0.8889, 1.0, 0.7778, 1.0, 0.7778, 1.0, 0.8889, 1.0, 0.5556, 1.0, 0.4444, 1.0, 0.4444, 1.0, 0.5556, 1.0, 0.2222, 1.0, 0.1111, 1.0, 0.1111, 1.0, 0.2222, 1.0, 1.0, 1.0, 0.8889, 1.0, 0.8889, 1.0, 1.0, 1.0, 0.6667, 1.0, 0.5556, 1.0, 0.5556, 1.0, 0.6667, 1.0, 0.3333, 1.0, 0.2222, 1.0, 0.2222, 1.0, 0.3333, 1.0, 0.7778, 1.0, 0.6667, 1.0, 0.6667, 1.0, 0.7778, 1.0, 0.4444, 1.0, 0.3333, 1.0, 0.3333, 1.0, 0.4444, 1.0, 0.0, 0.0, 0.0, 0.0, 0.0, 0.0, 0.0, 0.0, 0.8889, 1.0, 1.0, 1.0, 1.0, 1.0, 0.8889, 1.0, 0.0, 0.0, 0.0, 0.0, 0.0, 0.0, 0.0, 0.0, 0.1111, 1.0, 0.2222, 1.0, 0.2222, 1.0, 0.1111, 1.0, 0.0, 0.0, 0.0, 0.0, 0.0, 0.0, 0.0, 0.0, 0.0, 0.0, 0.0, 0.0, 0.0, 0.0, 0.0, 0.0, 0.0, 0.0, 0.0, 0.0, 0.0, 0.0, 0.0, 0.0, 0.0, 0.0, 0.0, 0.0, 0.0, 0.0, 0.0, 0.0, 0.0, 0.0, 0.0, 0.0, 0.0, 0.0, 0.0, 0.0, 0.0, 0.0, 0.0, 0.0, 0.0, 0.0, 0.0, 0.0, 0.0, 0.0, 0.0, 0.0, 0.0, 0.0, 0.0, 0.0, 0.0, 0.0, 0.0, 0.0, 0.0, 0.0, 0.0, 0.0, 0.0, 0.0, 0.0, 0.0, 0.0, 0.0, 0.0, 0.0, 0.0, 0.0, 0.0, 0.0, 0.0, 0.0, 0.0, 0.0, 0.0, 0.0, 0.0, 0.0, 0.0, 0.0, 0.0, 0.0, 0.0, 0.0, 0.0, 0.0, 0.0, 0.0, 0.0, 0.0, 0.0, 0.0, 0.0, 0.0, 0.0, 0.0, 0.0, 0.0, 0.0, 0.0, 0.0, 0.0, 0.0, 0.0, 0.0, 0.0, 0.0, 0.0, 0.0, 0.0, 0.0, 0.0, 0.0, 0.0, 0.0, 0.0, 0.0, 0.0, 0.0, 0.0, 0.0, 0.0, 0.0, 0.0, 0.0, 0.0, 0.0, 0.0, 0.0, 0.0, 0.0, 0.0, 0.0, 0.0, 0.0, 0.0, 0.0, 0.0, 0.0, 0.0, 0.0, 0.0, 0.0, 0.0, 0.0, 0.0, 0.0, 0.0, 0.0, 0.0, 0.0, 0.0, 0.0, 0.0, 0.0, 0.0, 0.0, 0.0, 0.0, 0.0, 0.0, 0.0, 0.0, 0.0, 0.0, 0.0, 0.0, 0.0, 0.0, 0.0, 0.0, 0.0, 0.0, 0.0, 0.0, 0.0, 0.0, 0.0, 0.0, 0.0, 0.0, 0.0, 0.0, 0.0, 0.0, 0.0, 0.0, 0.0, 0.0, 0.0, 0.0, 1.0, 0.1111, 1.0, 0.1111, 1.0, 0.0, 1.0])
me_grid.use_remesh_fix_poles = True
me_grid.use_remesh_preserve_attributes = False
me_grid.use_mirror_vertex_groups = False
me_grid.update()
me_cylinder_001 = bpy.data.meshes.new('Cylinder.001')
me_cylinder_001.from_pydata([(0.0, 1.0, 1.0), (0.4339, 0.901, 1.0), (0.7818, 0.6235, 1.0), (0.9749, 0.2225, 1.0), (0.9749, -0.2225, 1.0), (0.7818, -0.6235, 1.0), (0.4339, -0.901, 1.0), (1.51e-07, -1.0, 1.0), (-0.4339, -0.901, 1.0), (-0.7818, -0.6235, 1.0), (-0.9749, -0.2225, 1.0), (-0.9749, 0.2225, 1.0), (-0.7818, 0.6235, 1.0), (-0.4339, 0.901, 1.0), (-0.9549, 0.2225, -9.556), (-0.9549, -0.2225, -9.556), (0.02002, 1.0, -9.727), (0.4539, 0.901, -9.804), (-0.7618, -0.6235, -9.59), (-0.4139, -0.901, -9.651), (0.8019, -0.6235, -9.865), (0.8019, 0.6235, -9.865), (0.995, 0.2225, -9.899), (0.995, -0.2225, -9.899), (-0.4139, 0.901, -9.651), (-0.7618, 0.6235, -9.59), (0.02002, -1.0, -9.727), (0.4539, -0.901, -9.804), (43.49, 1.0, -6.64), (43.62, 0.901, -6.738), (43.72, 0.6235, -6.817), (43.77, 0.2225, -6.86), (43.77, -0.2225, -6.86), (43.72, -0.6235, -6.817), (43.62, -0.901, -6.738), (43.49, -1.0, -6.64), (43.37, -0.901, -6.542), (43.27, -0.6235, -6.463), (43.21, -0.2225, -6.419), (43.21, 0.2225, -6.419), (43.27, 0.6235, -6.463), (43.37, 0.901, -6.542)], [], [(1, 0, 13, 12, 11, 10, 9, 8, 7, 6, 5, 4, 3, 2), (17, 16, 0, 1), (21, 17, 1, 2), (24, 16, 17, 21, 22, 23, 20, 27, 26, 19, 18, 15, 14, 25), (16, 24, 13, 0), (22, 21, 2, 3), (25, 14, 11, 12), (20, 23, 4, 5), (23, 22, 3, 4), (15, 18, 9, 10), (18, 19, 8, 9), (27, 20, 5, 6), (24, 25, 12, 13), (14, 15, 10, 11), (26, 27, 6, 7), (19, 26, 7, 8), (29, 28, 41, 40, 39, 38, 37, 36, 35, 34, 33, 32, 31, 30), (17, 16, 28, 29), (21, 17, 29, 30), (16, 24, 41, 28), (22, 21, 30, 31), (25, 14, 39, 40), (20, 23, 32, 33), (23, 22, 31, 32), (15, 18, 37, 38), (18, 19, 36, 37), (27, 20, 33, 34), (24, 25, 40, 41), (14, 15, 38, 39), (26, 27, 34, 35), (19, 26, 35, 36)])
_uv = me_cylinder_001.uv_layers.new(name='UVMap')
_uv.uv.foreach_set('vector', [0.3541, 0.4662, 0.25, 0.49, 0.1459, 0.4662, 0.06236, 0.3996, 0.01602, 0.3034, 0.01602, 0.1966, 0.06236, 0.1004, 0.1459, 0.03377, 0.25, 0.01, 0.3541, 0.03377, 0.4376, 0.1004, 0.484, 0.1966, 0.484, 0.3034, 0.4376, 0.3996, 0.9286, 0.511, 1.0, 0.5145, 1.0, 1.0, 0.9286, 1.0, 0.8571, 0.5083, 0.9286, 0.511, 0.9286, 1.0, 0.8571, 1.0, 0.5016, 0.8871, 0.502, 0.8848, 0.5016, 0.8824, 0.5004, 0.8806, 0.4986, 0.8795, 0.4967, 0.8795, 0.4949, 0.8806, 0.4937, 0.8824, 0.4933, 0.8848, 0.4937, 0.8871, 0.4949, 0.889, 0.4967, 0.8901, 0.4986, 0.8901, 0.5004, 0.889, -1.341e-07, 0.5145, 0.07143, 0.5179, 0.07143, 1.0, -1.341e-07, 1.0, 0.7857, 0.5067, 0.8571, 0.5083, 0.8571, 1.0, 0.7857, 1.0, 0.1429, 0.5207, 0.2143, 0.5222, 0.2143, 1.0, 0.1429, 1.0, 0.6429, 0.5083, 0.7143, 0.5067, 0.7143, 1.0, 0.6429, 1.0, 0.7143, 0.5067, 0.7857, 0.5067, 0.7857, 1.0, 0.7143, 1.0, 0.2857, 0.5222, 0.3571, 0.5207, 0.3571, 1.0, 0.2857, 1.0, 0.3571, 0.5207, 0.4286, 0.5179, 0.4286, 1.0, 0.3571, 1.0, 0.5714, 0.511, 0.6429, 0.5083, 0.6429, 1.0, 0.5714, 1.0, 0.07143, 0.5179, 0.1429, 0.5207, 0.1429, 1.0, 0.07143, 1.0, 0.2143, 0.5222, 0.2857, 0.5222, 0.2857, 1.0, 0.2143, 1.0, 0.5, 0.5145, 0.5714, 0.511, 0.5714, 1.0, 0.5, 1.0, 0.4286, 0.5179, 0.5, 0.5145, 0.5, 1.0, 0.4286, 1.0, 0.3541, 0.4662, 0.25, 0.49, 0.1459, 0.4662, 0.06236, 0.3996, 0.01602, 0.3034, 0.01602, 0.1966, 0.06236, 0.1004, 0.1459, 0.03377, 0.25, 0.01, 0.3541, 0.03377, 0.4376, 0.1004, 0.484, 0.1966, 0.484, 0.3034, 0.4376, 0.3996, 0.9286, 0.5179, 1.0, 0.5145, 1.0, 1.0, 0.9286, 1.0, 0.8571, 0.5207, 0.9286, 0.5179, 0.9286, 1.0, 0.8571, 1.0, -1.341e-07, 0.5145, 0.07143, 0.511, 0.07143, 1.0, -1.341e-07, 1.0, 0.7857, 0.5222, 0.8571, 0.5207, 0.8571, 1.0, 0.7857, 1.0, 0.1429, 0.5083, 0.2143, 0.5067, 0.2143, 1.0, 0.1429, 1.0, 0.6429, 0.5207, 0.7143, 0.5222, 0.7143, 1.0, 0.6429, 1.0, 0.7143, 0.5222, 0.7857, 0.5222, 0.7857, 1.0, 0.7143, 1.0, 0.2857, 0.5067, 0.3571, 0.5083, 0.3571, 1.0, 0.2857, 1.0, 0.3571, 0.5083, 0.4286, 0.511, 0.4286, 1.0, 0.3571, 1.0, 0.5714, 0.5179, 0.6429, 0.5207, 0.6429, 1.0, 0.5714, 1.0, 0.07143, 0.511, 0.1429, 0.5083, 0.1429, 1.0, 0.07143, 1.0, 0.2143, 0.5067, 0.2857, 0.5067, 0.2857, 1.0, 0.2143, 1.0, 0.5, 0.5145, 0.5714, 0.5179, 0.5714, 1.0, 0.5, 1.0, 0.4286, 0.511, 0.5, 0.5145, 0.5, 1.0, 0.4286, 1.0])
me_cylinder_001.use_remesh_fix_poles = True
me_cylinder_001.use_remesh_preserve_attributes = False
me_cylinder_001.use_mirror_vertex_groups = False
me_cylinder_001.update()
me_circle_001 = bpy.data.meshes.new('Circle.001')
me_circle_001.from_pydata([(-0.3218, 7.451e-09, 0.4605), (-0.7161, 0.8367, 0.0), (-1.158, 0.3943, 0.0), (-0.8195, 0.4977, 0.1641), (-1.158, -0.3943, 0.0), (-0.7161, -0.8367, 0.0), (-0.8195, -0.4977, 0.1641), (0.07258, -0.8367, 0.0), (0.5149, -0.3943, 0.0), (0.176, -0.4977, 0.1641), (0.5149, 0.3943, 0.0), (0.07258, 0.8367, 0.0), (0.176, 0.4977, 0.1641), (0.5149, -0.3943, -0.2515), (0.07258, -0.8367, -0.2515), (-0.7161, -0.8367, -0.2515), (-1.158, -0.3943, -0.2515), (-1.158, 0.3943, -0.2515), (-0.7161, 0.8367, -0.2515), (0.07258, 0.8367, -0.2515), (0.5149, 0.3943, -0.2515), (-0.01286, 0.8721, 0.0), (-0.6306, 0.8721, 0.0), (-0.3218, 0.7075, 0.162), (-1.194, 0.3089, 0.0), (-1.194, -0.3089, 0.0), (-1.029, -2.875e-08, 0.162), (-0.6306, -0.8721, 0.0), (-0.01286, -0.8721, 0.0), (-0.3218, -0.7075, 0.162), (0.5503, -0.3089, 0.0), (0.5503, 0.3089, 0.0), (0.3858, 1.062e-08, 0.162), (0.5503, 0.3089, -0.2515), (0.5503, -0.3089, -0.2515), (-0.01286, -0.8721, -0.2515), (-0.6306, -0.8721, -0.2515), (-1.194, -0.3089, -0.2515), (-1.194, 0.3089, -0.2515), (-0.6306, 0.8721, -0.2515), (-0.01286, 0.8721, -0.2515), (0.04942, -0.1749, -0.3398), (-0.1468, -0.3712, -0.3398), (-0.4967, -0.3712, -0.3398), (-0.6929, -0.1749, -0.3398), (-0.6929, 0.1749, -0.3398), (-0.4967, 0.3712, -0.3398), (-0.1468, 0.3712, -0.3398), (0.04942, 0.1749, -0.3398), (0.06512, 0.137, -0.3398), (0.06512, -0.137, -0.3398), (-0.1847, -0.3869, -0.3398), (-0.4588, -0.3869, -0.3398), (-0.7086, -0.137, -0.3398), (-0.7086, 0.137, -0.3398), (-0.4588, 0.3869, -0.3398), (-0.1847, 0.3869, -0.3398), (0.04942, -0.1749, -4.394), (-0.1468, -0.3712, -4.394), (-0.4967, -0.3712, -4.394), (-0.6929, -0.1749, -4.394), (-0.6929, 0.1749, -4.394), (-0.4967, 0.3712, -4.394), (-0.1468, 0.3712, -4.394), (0.04942, 0.1749, -4.394), (0.06512, 0.137, -4.394), (0.06512, -0.137, -4.394), (-0.1847, -0.3869, -4.394), (-0.4588, -0.3869, -4.394), (-0.7086, -0.137, -4.394), (-0.7086, 0.137, -4.394), (-0.4588, 0.3869, -4.394), (-0.1847, 0.3869, -4.394)], [], [(10, 31, 33, 20), (27, 5, 15, 36), (32, 31, 10, 12, 0), (29, 28, 7, 9, 0), (26, 25, 4, 6, 0), (9, 8, 30, 32, 0), (3, 2, 24, 26, 0), (7, 28, 35, 14), (4, 25, 37, 16), (30, 8, 13, 34), (23, 22, 1, 3, 0), (21, 11, 19, 40), (6, 5, 27, 29, 0), (24, 2, 17, 38), (36, 15, 43, 52), (1, 2, 3), (4, 5, 6), (7, 8, 9), (10, 11, 12), (19, 11, 10, 20), (1, 18, 17, 2), (4, 16, 15, 5), (7, 14, 13, 8), (12, 11, 21, 23, 0), (21, 22, 23), (24, 25, 26), (27, 28, 29), (30, 31, 32), (21, 40, 39, 22), (37, 25, 24, 38), (35, 28, 27, 36), (33, 31, 30, 34), (1, 22, 39, 18), (56, 47, 63, 72), (13, 14, 42, 41), (17, 18, 46, 45), (18, 39, 55, 46), (20, 33, 49, 48), (35, 36, 52, 51), (38, 17, 45, 54), (14, 35, 51, 42), (39, 40, 56, 55), (15, 16, 44, 43), (40, 19, 47, 56), (34, 13, 41, 50), (19, 20, 48, 47), (33, 34, 50, 49), (37, 38, 54, 53), (16, 37, 53, 44), (61, 62, 71, 72, 63, 64, 65, 66, 57, 58, 67, 68, 59, 60, 69, 70), (43, 44, 60, 59), (44, 53, 69, 60), (41, 42, 58, 57), (54, 45, 61, 70), (55, 56, 72, 71), (42, 51, 67, 58), (53, 54, 70, 69), (52, 43, 59, 68), (51, 52, 68, 67), (48, 49, 65, 64), (49, 50, 66, 65), (47, 48, 64, 63), (50, 41, 57, 66), (46, 55, 71, 62), (45, 46, 62, 61)])
_uv = me_circle_001.uv_layers.new(name='UVMap')
_uv.uv.foreach_set('vector', [0.0, 0.0, 0.0, 0.0, 0.0, 0.0, 0.0, 0.0, 0.0, 0.0, 0.0, 0.0, 0.0, 0.0, 0.0, 0.0, 0.0, 0.0, 0.0, 0.0, 0.0, 0.0, 0.0, 0.0, 0.0, 0.0, 0.0, 0.0, 0.0, 0.0, 0.0, 0.0, 0.0, 0.0, 0.0, 0.0, 0.0, 0.0, 0.0, 0.0, 0.0, 0.0, 0.0, 0.0, 0.0, 0.0, 0.0, 0.0, 0.0, 0.0, 0.0, 0.0, 0.0, 0.0, 0.0, 0.0, 0.0, 0.0, 0.0, 0.0, 0.0, 0.0, 0.0, 0.0, 0.0, 0.0, 0.0, 0.0, 0.0, 0.0, 0.0, 0.0, 0.0, 0.0, 0.0, 0.0, 0.0, 0.0, 0.0, 0.0, 0.0, 0.0, 0.0, 0.0, 0.0, 0.0, 0.0, 0.0, 0.0, 0.0, 0.0, 0.0, 0.0, 0.0, 0.0, 0.0, 0.0, 0.0, 0.0, 0.0, 0.0, 0.0, 0.0, 0.0, 0.0, 0.0, 0.0, 0.0, 0.0, 0.0, 0.0, 0.0, 0.0, 0.0, 0.0, 0.0, 0.0, 0.0, 0.0, 0.0, 0.0, 0.0, 0.0, 0.0, 0.0, 0.0, 0.0, 0.0, 0.0, 0.0, 0.0, 0.0, 0.0, 0.0, 0.0, 0.0, 0.0, 0.0, 0.0, 0.0, 0.0, 0.0, 0.0, 0.0, 0.0, 0.0, 0.0, 0.0, 0.0, 0.0, 0.0, 0.0, 0.0, 0.0, 0.0, 0.0, 0.0, 0.0, 0.0, 0.0, 0.0, 0.0, 0.0, 0.0, 0.0, 0.0, 0.0, 0.0, 0.0, 0.0, 0.0, 0.0, 0.0, 0.0, 0.0, 0.0, 0.0, 0.0, 0.0, 0.0, 0.0, 0.0, 0.0, 0.0, 0.0, 0.0, 0.0, 0.0, 0.0, 0.0, 0.0, 0.0, 0.0, 0.0, 0.0, 0.0, 0.0, 0.0, 0.0, 0.0, 0.0, 0.0, 0.0, 0.0, 0.0, 0.0, 0.0, 0.0, 0.0, 0.0, 0.0, 0.0, 0.0, 0.0, 0.0, 0.0, 0.0, 0.0, 0.0, 0.0, 0.0, 0.0, 0.0, 0.0, 0.0, 0.0, 0.0, 0.0, 0.0, 0.0, 0.0, 0.0, 0.0, 0.0, 0.0, 0.0, 0.0, 0.0, 0.0, 0.0, 0.0, 0.0, 0.0, 0.0, 0.0, 0.0, 0.0, 0.0, 0.0, 0.0, 0.0, 0.0, 0.0, 0.0, 0.0, 0.0, 0.0, 0.0, 0.0, 0.0, 0.0, 0.0, 0.0, 0.0, 0.0, 0.0, 0.0, 0.0, 0.0, 0.0, 0.0, 0.0, 0.0, 0.0, 0.0, 0.0, 0.0, 0.0, 0.0, 0.0, 0.0, 0.0, 0.0, 0.0, 0.0, 0.0, 0.0, 0.0, 0.0, 0.0, 0.0, 0.0, 0.0, 0.0, 0.0, 0.0, 0.0, 0.0, 0.0, 0.0, 0.0, 0.0, 0.0, 0.0, 0.0, 0.0, 0.0, 0.0, 0.0, 0.0, 0.0, 0.0, 0.0, 0.0, 0.0, 0.0, 0.0, 0.0, 0.0, 0.0, 0.0, 0.0, 0.0, 0.0, 0.0, 0.0, 0.0, 0.0, 0.0, 0.0, 0.0, 0.0, 0.0, 0.0, 0.0, 0.0, 0.0, 0.0, 0.0, 0.0, 0.0, 0.0, 0.0, 0.0, 0.0, 0.0, 0.0, 0.0, 0.0, 0.0, 0.0, 0.0, 0.0, 0.0, 0.0, 0.0, 0.0, 0.0, 0.0, 0.0, 0.0, 0.0, 0.0, 0.0, 0.0, 0.0, 0.0, 0.0, 0.0, 0.0, 0.0, 0.0, 0.0, 0.0, 0.0, 0.0, 0.0, 0.0, 0.0, 0.0, 0.0, 0.0, 0.0, 0.0, 0.0, 0.0, 0.0, 0.0, 0.0, 0.0, 0.0, 0.0, 0.0, 0.0, 0.0, 0.0, 0.0, 0.0, 0.0, 0.0, 0.0, 0.0, 0.0, 0.0, 0.0, 0.0, 0.0, 0.0, 0.0, 0.0, 0.0, 0.0, 0.0, 0.0, 0.0, 0.0, 0.0, 0.0, 0.0, 0.0, 0.0, 0.0, 0.0, 0.0, 0.0, 0.0, 0.0, 0.0, 0.0, 0.0, 0.0, 0.0, 0.0, 0.0, 0.0, 0.0, 0.0, 0.0, 0.0, 0.0, 0.0, 0.0, 0.0, 0.0, 0.0, 0.0, 0.0, 0.0, 0.0, 0.0, 0.0, 0.0, 0.0, 0.0, 0.0, 0.0, 0.0, 0.0, 0.0, 0.0, 0.0, 0.0, 0.0, 0.0, 0.0, 0.0, 0.0, 0.0, 0.0, 0.0, 0.0, 0.0, 0.0, 0.0, 0.0, 0.0, 0.0, 0.0, 0.0, 0.0, 0.0, 0.0, 0.0, 0.0, 0.0, 0.0, 0.0, 0.0, 0.0, 0.0, 0.0, 0.0, 0.0, 0.0, 0.0, 0.0, 0.0, 0.0, 0.0, 0.0, 0.0, 0.0, 0.0, 0.0, 0.0, 0.0, 0.0, 0.0, 0.0, 0.0, 0.0, 0.0, 0.0, 0.0, 0.0, 0.0, 0.0, 0.0, 0.0, 0.0, 0.0, 0.0, 0.0, 0.0, 0.0, 0.0, 0.0, 0.0, 0.0, 0.0, 0.0, 0.0, 0.0, 0.0, 0.0, 0.0, 0.0, 0.0, 0.0, 0.0, 0.0, 0.0, 0.0, 0.0])
me_circle_001.use_remesh_fix_poles = True
me_circle_001.use_remesh_preserve_attributes = False
me_circle_001.use_mirror_vertex_groups = False
me_circle_001.update()

# ---- objects
ob_grid = bpy.data.objects.new('Grid', me_grid)
ob_cylinder_001 = bpy.data.objects.new('Cylinder.001', me_cylinder_001)
ob_circle = bpy.data.objects.new('Circle', me_circle_001)

# ---- transforms, parenting, visibility, modifiers, constraints
ob_grid.location = (0.0, 0.0, 0.0)
ob_grid.lineart.crease_threshold = 0.0
ob_cylinder_001.location = (-0.8555, 4.028, -0.01868)
ob_cylinder_001.rotation_euler = (1.571, -0.0, -0.6392)
ob_cylinder_001.scale = (0.03481, 0.03481, 0.1473)
ob_cylinder_001.lineart.crease_threshold = 0.0
ob_circle.location = (0.02088, 5.113, 0.0896)
ob_circle.scale = (0.06344, 0.06344, 0.06344)
ob_circle.lineart.crease_threshold = 0.0

# ---- collection membership
scene.collection.objects.link(ob_grid)
scene.collection.objects.link(ob_cylinder_001)
scene.collection.objects.link(ob_circle)

# ---- scene / render settings (as saved in the file)
scene.frame_start = 1; scene.frame_end = 250; scene.frame_set(1)
scene.render.engine = 'BLENDER_EEVEE_NEXT'
scene.cycles.use_denoising = False
scene.cycles.samples = 128
scene.cycles.sampling_pattern = 'TABULATED_SOBOL'
scene.cycles.use_adaptive_sampling = False
scene.cycles.use_light_tree = False
scene.view_settings.view_transform = 'Filmic'
bpy.context.view_layer.update()

# ---- added for rendering (the .blend has no active camera and no usable light): camera, sun
cam_auto = bpy.data.cameras.new('AutoCamera')
cam_auto.lens = 50.0
cam_auto.sensor_width = 36.0
cam_auto.clip_end = 1000.0
ob_auto_camera = bpy.data.objects.new('AutoCamera', cam_auto)
scene.collection.objects.link(ob_auto_camera)
ob_auto_camera.location = (8.51608, -9.25338, 6.68518)
ob_auto_camera.rotation_euler = (1.09748, -7.21219e-08, 0.694738)
scene.camera = ob_auto_camera
light_auto_sun = bpy.data.lights.new('AutoSun', 'SUN')
light_auto_sun.energy = 3.0
light_auto_sun.angle = 0.0523599
ob_auto_sun = bpy.data.objects.new('AutoSun', light_auto_sun)
scene.collection.objects.link(ob_auto_sun)
ob_auto_sun.rotation_euler = (0.872665, 0.174533, 0.523599)
bpy.context.view_layer.update()
